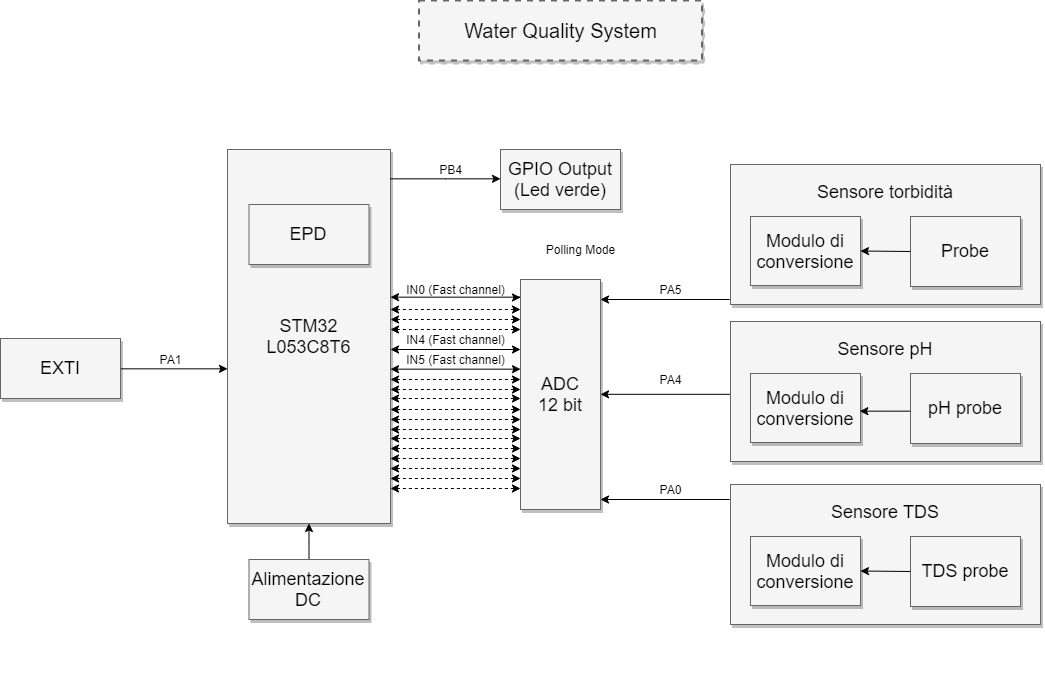

The diagram above was exported from draw.io. Its source (the exported page's mxGraphModel, read from the mxfile embedded in the PNG):
<mxGraphModel dx="3437" dy="1970" grid="1" gridSize="10" guides="1" tooltips="1" connect="1" arrows="1" fold="1" page="1" pageScale="1.5" pageWidth="827" pageHeight="1169" background="#ffffff" math="0" shadow="0">
  <root>
    <mxCell id="0" style=";html=1;" />
    <mxCell id="1" style=";html=1;" parent="0" />
    <mxCell id="3a17f1ce550125da-1" value="Water Quality System" style="whiteSpace=wrap;html=1;shadow=1;fontSize=20;fillColor=#f5f5f5;strokeColor=#666666;strokeWidth=2;dashed=1;" parent="1" vertex="1">
      <mxGeometry x="518.5" y="565" width="283" height="60" as="geometry" />
    </mxCell>
    <mxCell id="3a17f1ce550125da-14" style="edgeStyle=elbowEdgeStyle;rounded=0;html=1;startArrow=classic;startFill=1;jettySize=auto;orthogonalLoop=1;fontSize=18;elbow=vertical;" parent="1" source="3a17f1ce550125da-2" edge="1">
      <mxGeometry relative="1" as="geometry">
        <mxPoint x="620" y="862" as="targetPoint" />
        <Array as="points" />
      </mxGeometry>
    </mxCell>
    <mxCell id="3a17f1ce550125da-2" value="STM32&lt;br&gt;L053C8T6" style="whiteSpace=wrap;html=1;shadow=1;fontSize=18;fillColor=#f5f5f5;strokeColor=#666666;" parent="1" vertex="1">
      <mxGeometry x="327" y="714" width="163" height="374" as="geometry" />
    </mxCell>
    <mxCell id="3a17f1ce550125da-21" style="edgeStyle=elbowEdgeStyle;rounded=0;html=1;startArrow=none;startFill=0;jettySize=auto;orthogonalLoop=1;fontSize=18;elbow=vertical;" parent="1" source="3a17f1ce550125da-9" target="3a17f1ce550125da-2" edge="1">
      <mxGeometry relative="1" as="geometry" />
    </mxCell>
    <mxCell id="3a17f1ce550125da-9" value="EXTI" style="whiteSpace=wrap;html=1;shadow=1;fontSize=18;fillColor=#f5f5f5;strokeColor=#666666;" parent="1" vertex="1">
      <mxGeometry x="100" y="903" width="120" height="60" as="geometry" />
    </mxCell>
    <mxCell id="3a17f1ce550125da-18" style="edgeStyle=elbowEdgeStyle;rounded=0;html=1;startArrow=none;startFill=0;jettySize=auto;orthogonalLoop=1;fontSize=18;elbow=vertical;entryX=0.5;entryY=1;entryDx=0;entryDy=0;" parent="1" source="3a17f1ce550125da-11" target="3a17f1ce550125da-2" edge="1">
      <mxGeometry relative="1" as="geometry">
        <mxPoint x="435" y="1170.7241379310344" as="targetPoint" />
      </mxGeometry>
    </mxCell>
    <mxCell id="3a17f1ce550125da-11" value="Alimentazione DC" style="whiteSpace=wrap;html=1;shadow=1;fontSize=18;fillColor=#f5f5f5;strokeColor=#666666;" parent="1" vertex="1">
      <mxGeometry x="348.5" y="1124" width="120" height="60" as="geometry" />
    </mxCell>
    <mxCell id="x5stmlZThsRzu_E_QusU-1" value="ADC&lt;br&gt;12 bit" style="whiteSpace=wrap;html=1;shadow=1;fontSize=18;fillColor=#f5f5f5;strokeColor=#666666;" vertex="1" parent="1">
      <mxGeometry x="620" y="844" width="80" height="230" as="geometry" />
    </mxCell>
    <mxCell id="x5stmlZThsRzu_E_QusU-8" style="edgeStyle=elbowEdgeStyle;rounded=0;html=1;startArrow=classic;startFill=1;jettySize=auto;orthogonalLoop=1;fontSize=18;elbow=vertical;endArrow=none;endFill=0;entryX=-0.003;entryY=0.967;entryDx=0;entryDy=0;entryPerimeter=0;" edge="1" parent="1" source="x5stmlZThsRzu_E_QusU-1" target="x5stmlZThsRzu_E_QusU-29">
      <mxGeometry relative="1" as="geometry">
        <mxPoint x="730" y="863.9955172413793" as="sourcePoint" />
        <mxPoint x="800" y="864" as="targetPoint" />
        <Array as="points">
          <mxPoint x="702" y="864" />
        </Array>
      </mxGeometry>
    </mxCell>
    <mxCell id="x5stmlZThsRzu_E_QusU-19" value="IN0 (Fast channel)" style="text;html=1;align=center;verticalAlign=middle;resizable=0;points=[];autosize=1;" vertex="1" parent="1">
      <mxGeometry x="500" y="844" width="110" height="20" as="geometry" />
    </mxCell>
    <mxCell id="x5stmlZThsRzu_E_QusU-20" value="Polling Mode" style="text;html=1;align=center;verticalAlign=middle;resizable=0;points=[];autosize=1;" vertex="1" parent="1">
      <mxGeometry x="640" y="804" width="80" height="20" as="geometry" />
    </mxCell>
    <mxCell id="x5stmlZThsRzu_E_QusU-21" value="GPIO Output&lt;br&gt;(Led verde)" style="whiteSpace=wrap;html=1;shadow=1;fontSize=18;fillColor=#f5f5f5;strokeColor=#666666;" vertex="1" parent="1">
      <mxGeometry x="600" y="714" width="120" height="60" as="geometry" />
    </mxCell>
    <mxCell id="x5stmlZThsRzu_E_QusU-34" style="edgeStyle=elbowEdgeStyle;rounded=0;html=1;startArrow=classic;startFill=1;jettySize=auto;orthogonalLoop=1;fontSize=18;elbow=vertical;dashed=1;" edge="1" parent="1" target="x5stmlZThsRzu_E_QusU-1">
      <mxGeometry relative="1" as="geometry">
        <mxPoint x="490" y="874" as="sourcePoint" />
        <mxPoint x="601" y="923" as="targetPoint" />
        <Array as="points">
          <mxPoint x="620" y="874" />
        </Array>
      </mxGeometry>
    </mxCell>
    <mxCell id="x5stmlZThsRzu_E_QusU-40" value="PA1" style="text;html=1;align=center;verticalAlign=middle;resizable=0;points=[];autosize=1;" vertex="1" parent="1">
      <mxGeometry x="250" y="914" width="40" height="20" as="geometry" />
    </mxCell>
    <mxCell id="x5stmlZThsRzu_E_QusU-41" value="" style="group" vertex="1" connectable="0" parent="1">
      <mxGeometry x="830" y="886" width="310" height="140" as="geometry" />
    </mxCell>
    <mxCell id="x5stmlZThsRzu_E_QusU-18" value="&lt;br&gt;&lt;br&gt;&lt;br&gt;&lt;br&gt;&lt;br&gt;&lt;br&gt;&lt;br&gt;Sensore pH&lt;br&gt;&lt;br&gt;&lt;br&gt;&lt;br&gt;&lt;br&gt;&lt;br&gt;&lt;br&gt;&lt;br&gt;&lt;br&gt;&lt;br&gt;&lt;br&gt;&lt;br&gt;" style="whiteSpace=wrap;html=1;shadow=1;fontSize=18;fillColor=#f5f5f5;strokeColor=#666666;" vertex="1" parent="x5stmlZThsRzu_E_QusU-41">
      <mxGeometry width="310" height="140" as="geometry" />
    </mxCell>
    <mxCell id="x5stmlZThsRzu_E_QusU-15" value="Modulo di conversione" style="whiteSpace=wrap;html=1;shadow=1;fontSize=18;fillColor=#f5f5f5;strokeColor=#666666;" vertex="1" parent="x5stmlZThsRzu_E_QusU-41">
      <mxGeometry x="20" y="52" width="110" height="69" as="geometry" />
    </mxCell>
    <mxCell id="x5stmlZThsRzu_E_QusU-16" value="pH probe" style="whiteSpace=wrap;html=1;shadow=1;fontSize=18;fillColor=#f5f5f5;strokeColor=#666666;" vertex="1" parent="x5stmlZThsRzu_E_QusU-41">
      <mxGeometry x="180" y="52" width="110" height="70" as="geometry" />
    </mxCell>
    <mxCell id="x5stmlZThsRzu_E_QusU-71" value="" style="endArrow=classic;html=1;exitX=-0.003;exitY=0.538;exitDx=0;exitDy=0;exitPerimeter=0;entryX=0.994;entryY=0.546;entryDx=0;entryDy=0;entryPerimeter=0;" edge="1" parent="x5stmlZThsRzu_E_QusU-41" source="x5stmlZThsRzu_E_QusU-16" target="x5stmlZThsRzu_E_QusU-15">
      <mxGeometry width="50" height="50" relative="1" as="geometry">
        <mxPoint x="140" y="108" as="sourcePoint" />
        <mxPoint x="190" y="58" as="targetPoint" />
      </mxGeometry>
    </mxCell>
    <mxCell id="x5stmlZThsRzu_E_QusU-42" value="" style="group" vertex="1" connectable="0" parent="1">
      <mxGeometry x="830" y="1049" width="310" height="140" as="geometry" />
    </mxCell>
    <mxCell id="x5stmlZThsRzu_E_QusU-24" value="" style="group" vertex="1" connectable="0" parent="x5stmlZThsRzu_E_QusU-42">
      <mxGeometry width="310" height="140" as="geometry" />
    </mxCell>
    <mxCell id="x5stmlZThsRzu_E_QusU-25" value="&lt;br&gt;&lt;br&gt;&lt;br&gt;&lt;br&gt;Sensore TDS&lt;br&gt;&lt;br&gt;&lt;br&gt;&lt;br&gt;&lt;br&gt;&lt;br&gt;&lt;br&gt;&lt;br&gt;&lt;br&gt;" style="whiteSpace=wrap;html=1;shadow=1;fontSize=18;fillColor=#f5f5f5;strokeColor=#666666;" vertex="1" parent="x5stmlZThsRzu_E_QusU-24">
      <mxGeometry width="310" height="140" as="geometry" />
    </mxCell>
    <mxCell id="x5stmlZThsRzu_E_QusU-26" value="Modulo di conversione" style="whiteSpace=wrap;html=1;shadow=1;fontSize=18;fillColor=#f5f5f5;strokeColor=#666666;" vertex="1" parent="x5stmlZThsRzu_E_QusU-24">
      <mxGeometry x="20" y="52" width="110" height="69" as="geometry" />
    </mxCell>
    <mxCell id="x5stmlZThsRzu_E_QusU-27" value="TDS probe" style="whiteSpace=wrap;html=1;shadow=1;fontSize=18;fillColor=#f5f5f5;strokeColor=#666666;" vertex="1" parent="x5stmlZThsRzu_E_QusU-24">
      <mxGeometry x="180" y="52" width="110" height="70" as="geometry" />
    </mxCell>
    <mxCell id="x5stmlZThsRzu_E_QusU-72" value="" style="endArrow=classic;html=1;exitX=0;exitY=0.5;exitDx=0;exitDy=0;entryX=1;entryY=0.5;entryDx=0;entryDy=0;" edge="1" parent="x5stmlZThsRzu_E_QusU-24" source="x5stmlZThsRzu_E_QusU-27" target="x5stmlZThsRzu_E_QusU-26">
      <mxGeometry width="50" height="50" relative="1" as="geometry">
        <mxPoint x="130" y="105" as="sourcePoint" />
        <mxPoint x="180" y="55" as="targetPoint" />
      </mxGeometry>
    </mxCell>
    <mxCell id="x5stmlZThsRzu_E_QusU-43" value="" style="group" vertex="1" connectable="0" parent="1">
      <mxGeometry x="830" y="729" width="310" height="140" as="geometry" />
    </mxCell>
    <mxCell id="x5stmlZThsRzu_E_QusU-28" value="" style="group" vertex="1" connectable="0" parent="x5stmlZThsRzu_E_QusU-43">
      <mxGeometry width="310" height="140" as="geometry" />
    </mxCell>
    <mxCell id="x5stmlZThsRzu_E_QusU-29" value="&lt;br&gt;&lt;br&gt;&lt;br&gt;&lt;br&gt;Sensore torbidità&lt;br&gt;&lt;br&gt;&lt;br&gt;&lt;br&gt;&lt;br&gt;&lt;br&gt;&lt;br&gt;&lt;br&gt;&lt;br&gt;" style="whiteSpace=wrap;html=1;shadow=1;fontSize=18;fillColor=#f5f5f5;strokeColor=#666666;" vertex="1" parent="x5stmlZThsRzu_E_QusU-28">
      <mxGeometry width="310" height="140" as="geometry" />
    </mxCell>
    <mxCell id="x5stmlZThsRzu_E_QusU-30" value="Modulo di conversione" style="whiteSpace=wrap;html=1;shadow=1;fontSize=18;fillColor=#f5f5f5;strokeColor=#666666;" vertex="1" parent="x5stmlZThsRzu_E_QusU-28">
      <mxGeometry x="20" y="51.99999999999999" width="110" height="69" as="geometry" />
    </mxCell>
    <mxCell id="x5stmlZThsRzu_E_QusU-31" value="Probe" style="whiteSpace=wrap;html=1;shadow=1;fontSize=18;fillColor=#f5f5f5;strokeColor=#666666;" vertex="1" parent="x5stmlZThsRzu_E_QusU-28">
      <mxGeometry x="180" y="51.99999999999999" width="110" height="70" as="geometry" />
    </mxCell>
    <mxCell id="x5stmlZThsRzu_E_QusU-70" value="" style="endArrow=classic;html=1;exitX=0;exitY=0.5;exitDx=0;exitDy=0;entryX=1;entryY=0.5;entryDx=0;entryDy=0;" edge="1" parent="x5stmlZThsRzu_E_QusU-28" source="x5stmlZThsRzu_E_QusU-31" target="x5stmlZThsRzu_E_QusU-30">
      <mxGeometry width="50" height="50" relative="1" as="geometry">
        <mxPoint x="130" y="105" as="sourcePoint" />
        <mxPoint x="180" y="55" as="targetPoint" />
      </mxGeometry>
    </mxCell>
    <mxCell id="x5stmlZThsRzu_E_QusU-44" style="edgeStyle=elbowEdgeStyle;rounded=0;html=1;startArrow=none;startFill=0;jettySize=auto;orthogonalLoop=1;fontSize=18;elbow=vertical;" edge="1" parent="1" source="3a17f1ce550125da-2" target="x5stmlZThsRzu_E_QusU-21">
      <mxGeometry relative="1" as="geometry">
        <mxPoint x="493" y="744" as="sourcePoint" />
        <mxPoint x="600" y="744" as="targetPoint" />
      </mxGeometry>
    </mxCell>
    <mxCell id="x5stmlZThsRzu_E_QusU-45" style="edgeStyle=elbowEdgeStyle;rounded=0;html=1;startArrow=classic;startFill=1;jettySize=auto;orthogonalLoop=1;fontSize=18;elbow=vertical;dashed=1;" edge="1" parent="1">
      <mxGeometry relative="1" as="geometry">
        <mxPoint x="490" y="884" as="sourcePoint" />
        <mxPoint x="620" y="884" as="targetPoint" />
        <Array as="points">
          <mxPoint x="620" y="884" />
        </Array>
      </mxGeometry>
    </mxCell>
    <mxCell id="x5stmlZThsRzu_E_QusU-46" style="edgeStyle=elbowEdgeStyle;rounded=0;html=1;startArrow=classic;startFill=1;jettySize=auto;orthogonalLoop=1;fontSize=18;elbow=vertical;dashed=1;" edge="1" parent="1">
      <mxGeometry relative="1" as="geometry">
        <mxPoint x="490" y="894" as="sourcePoint" />
        <mxPoint x="620" y="894" as="targetPoint" />
        <Array as="points">
          <mxPoint x="620" y="894" />
        </Array>
      </mxGeometry>
    </mxCell>
    <mxCell id="x5stmlZThsRzu_E_QusU-47" style="edgeStyle=elbowEdgeStyle;rounded=0;html=1;startArrow=classic;startFill=1;jettySize=auto;orthogonalLoop=1;fontSize=18;elbow=vertical;" edge="1" parent="1">
      <mxGeometry relative="1" as="geometry">
        <mxPoint x="490" y="914" as="sourcePoint" />
        <mxPoint x="620" y="914" as="targetPoint" />
        <Array as="points">
          <mxPoint x="620" y="914" />
        </Array>
      </mxGeometry>
    </mxCell>
    <mxCell id="x5stmlZThsRzu_E_QusU-48" value="IN4 (Fast channel)" style="text;html=1;align=center;verticalAlign=middle;resizable=0;points=[];autosize=1;" vertex="1" parent="1">
      <mxGeometry x="500" y="894" width="110" height="20" as="geometry" />
    </mxCell>
    <mxCell id="x5stmlZThsRzu_E_QusU-51" style="edgeStyle=elbowEdgeStyle;rounded=0;html=1;startArrow=classic;startFill=1;jettySize=auto;orthogonalLoop=1;fontSize=18;elbow=vertical;dashed=1;" edge="1" parent="1">
      <mxGeometry relative="1" as="geometry">
        <mxPoint x="490" y="944" as="sourcePoint" />
        <mxPoint x="620" y="944" as="targetPoint" />
        <Array as="points">
          <mxPoint x="620" y="944" />
        </Array>
      </mxGeometry>
    </mxCell>
    <mxCell id="x5stmlZThsRzu_E_QusU-52" style="edgeStyle=elbowEdgeStyle;rounded=0;html=1;startArrow=classic;startFill=1;jettySize=auto;orthogonalLoop=1;fontSize=18;elbow=vertical;dashed=1;" edge="1" parent="1">
      <mxGeometry relative="1" as="geometry">
        <mxPoint x="490" y="954" as="sourcePoint" />
        <mxPoint x="620" y="954" as="targetPoint" />
        <Array as="points">
          <mxPoint x="620" y="954" />
        </Array>
      </mxGeometry>
    </mxCell>
    <mxCell id="x5stmlZThsRzu_E_QusU-53" style="edgeStyle=elbowEdgeStyle;rounded=0;html=1;startArrow=classic;startFill=1;jettySize=auto;orthogonalLoop=1;fontSize=18;elbow=vertical;dashed=1;" edge="1" parent="1">
      <mxGeometry relative="1" as="geometry">
        <mxPoint x="490" y="962.9999999999999" as="sourcePoint" />
        <mxPoint x="620" y="962.9999999999999" as="targetPoint" />
        <Array as="points">
          <mxPoint x="620" y="962.9999999999999" />
        </Array>
      </mxGeometry>
    </mxCell>
    <mxCell id="x5stmlZThsRzu_E_QusU-54" style="edgeStyle=elbowEdgeStyle;rounded=0;html=1;startArrow=classic;startFill=1;jettySize=auto;orthogonalLoop=1;fontSize=18;elbow=vertical;" edge="1" parent="1">
      <mxGeometry relative="1" as="geometry">
        <mxPoint x="490" y="933.67" as="sourcePoint" />
        <mxPoint x="620" y="933.67" as="targetPoint" />
        <Array as="points">
          <mxPoint x="620" y="933.67" />
        </Array>
      </mxGeometry>
    </mxCell>
    <mxCell id="x5stmlZThsRzu_E_QusU-55" value="IN5 (Fast channel)" style="text;html=1;align=center;verticalAlign=middle;resizable=0;points=[];autosize=1;" vertex="1" parent="1">
      <mxGeometry x="500" y="914" width="110" height="20" as="geometry" />
    </mxCell>
    <mxCell id="x5stmlZThsRzu_E_QusU-57" style="edgeStyle=elbowEdgeStyle;rounded=0;html=1;startArrow=classic;startFill=1;jettySize=auto;orthogonalLoop=1;fontSize=18;elbow=vertical;dashed=1;" edge="1" parent="1">
      <mxGeometry relative="1" as="geometry">
        <mxPoint x="490" y="973.9999999999999" as="sourcePoint" />
        <mxPoint x="620" y="973.9999999999999" as="targetPoint" />
        <Array as="points">
          <mxPoint x="620" y="973.9999999999999" />
        </Array>
      </mxGeometry>
    </mxCell>
    <mxCell id="x5stmlZThsRzu_E_QusU-58" style="edgeStyle=elbowEdgeStyle;rounded=0;html=1;startArrow=classic;startFill=1;jettySize=auto;orthogonalLoop=1;fontSize=18;elbow=vertical;dashed=1;" edge="1" parent="1">
      <mxGeometry relative="1" as="geometry">
        <mxPoint x="490" y="983.9999999999999" as="sourcePoint" />
        <mxPoint x="620" y="983.9999999999999" as="targetPoint" />
        <Array as="points">
          <mxPoint x="620" y="983.9999999999999" />
        </Array>
      </mxGeometry>
    </mxCell>
    <mxCell id="x5stmlZThsRzu_E_QusU-59" style="edgeStyle=elbowEdgeStyle;rounded=0;html=1;startArrow=classic;startFill=1;jettySize=auto;orthogonalLoop=1;fontSize=18;elbow=vertical;dashed=1;" edge="1" parent="1">
      <mxGeometry relative="1" as="geometry">
        <mxPoint x="490" y="993.9999999999999" as="sourcePoint" />
        <mxPoint x="620" y="993.9999999999999" as="targetPoint" />
        <Array as="points">
          <mxPoint x="620" y="993.9999999999999" />
        </Array>
      </mxGeometry>
    </mxCell>
    <mxCell id="x5stmlZThsRzu_E_QusU-60" style="edgeStyle=elbowEdgeStyle;rounded=0;html=1;startArrow=classic;startFill=1;jettySize=auto;orthogonalLoop=1;fontSize=18;elbow=vertical;dashed=1;" edge="1" parent="1">
      <mxGeometry relative="1" as="geometry">
        <mxPoint x="490" y="1002.9999999999999" as="sourcePoint" />
        <mxPoint x="620" y="1002.9999999999999" as="targetPoint" />
        <Array as="points">
          <mxPoint x="620" y="1002.9999999999999" />
        </Array>
      </mxGeometry>
    </mxCell>
    <mxCell id="x5stmlZThsRzu_E_QusU-61" style="edgeStyle=elbowEdgeStyle;rounded=0;html=1;startArrow=classic;startFill=1;jettySize=auto;orthogonalLoop=1;fontSize=18;elbow=vertical;dashed=1;" edge="1" parent="1">
      <mxGeometry relative="1" as="geometry">
        <mxPoint x="490" y="1012.9999999999999" as="sourcePoint" />
        <mxPoint x="620" y="1012.9999999999999" as="targetPoint" />
        <Array as="points">
          <mxPoint x="620" y="1012.9999999999999" />
        </Array>
      </mxGeometry>
    </mxCell>
    <mxCell id="x5stmlZThsRzu_E_QusU-62" value="PB4" style="text;html=1;align=center;verticalAlign=middle;resizable=0;points=[];autosize=1;" vertex="1" parent="1">
      <mxGeometry x="530" y="724" width="40" height="20" as="geometry" />
    </mxCell>
    <mxCell id="x5stmlZThsRzu_E_QusU-63" style="edgeStyle=elbowEdgeStyle;rounded=0;html=1;startArrow=classic;startFill=1;jettySize=auto;orthogonalLoop=1;fontSize=18;elbow=vertical;dashed=1;" edge="1" parent="1">
      <mxGeometry relative="1" as="geometry">
        <mxPoint x="490" y="1022.9999999999999" as="sourcePoint" />
        <mxPoint x="620" y="1022.9999999999999" as="targetPoint" />
        <Array as="points">
          <mxPoint x="620" y="1022.9999999999999" />
        </Array>
      </mxGeometry>
    </mxCell>
    <mxCell id="x5stmlZThsRzu_E_QusU-64" style="edgeStyle=elbowEdgeStyle;rounded=0;html=1;startArrow=classic;startFill=1;jettySize=auto;orthogonalLoop=1;fontSize=18;elbow=vertical;dashed=1;" edge="1" parent="1">
      <mxGeometry relative="1" as="geometry">
        <mxPoint x="490" y="1033" as="sourcePoint" />
        <mxPoint x="620" y="1033" as="targetPoint" />
        <Array as="points">
          <mxPoint x="620" y="1033" />
        </Array>
      </mxGeometry>
    </mxCell>
    <mxCell id="x5stmlZThsRzu_E_QusU-65" style="edgeStyle=elbowEdgeStyle;rounded=0;html=1;startArrow=classic;startFill=1;jettySize=auto;orthogonalLoop=1;fontSize=18;elbow=vertical;dashed=1;" edge="1" parent="1">
      <mxGeometry relative="1" as="geometry">
        <mxPoint x="490" y="1043" as="sourcePoint" />
        <mxPoint x="620" y="1043" as="targetPoint" />
        <Array as="points">
          <mxPoint x="620" y="1043" />
        </Array>
      </mxGeometry>
    </mxCell>
    <mxCell id="x5stmlZThsRzu_E_QusU-66" style="edgeStyle=elbowEdgeStyle;rounded=0;html=1;startArrow=classic;startFill=1;jettySize=auto;orthogonalLoop=1;fontSize=18;elbow=vertical;dashed=1;" edge="1" parent="1">
      <mxGeometry relative="1" as="geometry">
        <mxPoint x="490" y="1053" as="sourcePoint" />
        <mxPoint x="620" y="1053" as="targetPoint" />
        <Array as="points">
          <mxPoint x="620" y="1053" />
        </Array>
      </mxGeometry>
    </mxCell>
    <mxCell id="x5stmlZThsRzu_E_QusU-67" style="edgeStyle=elbowEdgeStyle;rounded=0;html=1;startArrow=classic;startFill=1;jettySize=auto;orthogonalLoop=1;fontSize=18;elbow=vertical;endArrow=none;endFill=0;entryX=-0.003;entryY=0.967;entryDx=0;entryDy=0;entryPerimeter=0;" edge="1" parent="1">
      <mxGeometry relative="1" as="geometry">
        <mxPoint x="700" y="958.81" as="sourcePoint" />
        <mxPoint x="829.0699999999999" y="959.19" as="targetPoint" />
        <Array as="points">
          <mxPoint x="702" y="958.81" />
        </Array>
      </mxGeometry>
    </mxCell>
    <mxCell id="x5stmlZThsRzu_E_QusU-68" style="edgeStyle=elbowEdgeStyle;rounded=0;html=1;startArrow=classic;startFill=1;jettySize=auto;orthogonalLoop=1;fontSize=18;elbow=vertical;endArrow=none;endFill=0;entryX=-0.003;entryY=0.967;entryDx=0;entryDy=0;entryPerimeter=0;" edge="1" parent="1">
      <mxGeometry relative="1" as="geometry">
        <mxPoint x="700" y="1064" as="sourcePoint" />
        <mxPoint x="829.0699999999999" y="1064.38" as="targetPoint" />
        <Array as="points">
          <mxPoint x="702" y="1064" />
        </Array>
      </mxGeometry>
    </mxCell>
    <mxCell id="x5stmlZThsRzu_E_QusU-73" value="PA5" style="text;html=1;align=center;verticalAlign=middle;resizable=0;points=[];autosize=1;" vertex="1" parent="1">
      <mxGeometry x="750" y="844" width="40" height="20" as="geometry" />
    </mxCell>
    <mxCell id="x5stmlZThsRzu_E_QusU-74" value="PA4" style="text;html=1;align=center;verticalAlign=middle;resizable=0;points=[];autosize=1;" vertex="1" parent="1">
      <mxGeometry x="750" y="934" width="40" height="20" as="geometry" />
    </mxCell>
    <mxCell id="x5stmlZThsRzu_E_QusU-75" value="PA0" style="text;html=1;align=center;verticalAlign=middle;resizable=0;points=[];autosize=1;" vertex="1" parent="1">
      <mxGeometry x="750" y="1044" width="40" height="20" as="geometry" />
    </mxCell>
    <mxCell id="x5stmlZThsRzu_E_QusU-77" value="EPD" style="whiteSpace=wrap;html=1;shadow=1;fontSize=18;fillColor=#f5f5f5;strokeColor=#666666;" vertex="1" parent="1">
      <mxGeometry x="348.5" y="769" width="120" height="60" as="geometry" />
    </mxCell>
  </root>
</mxGraphModel>